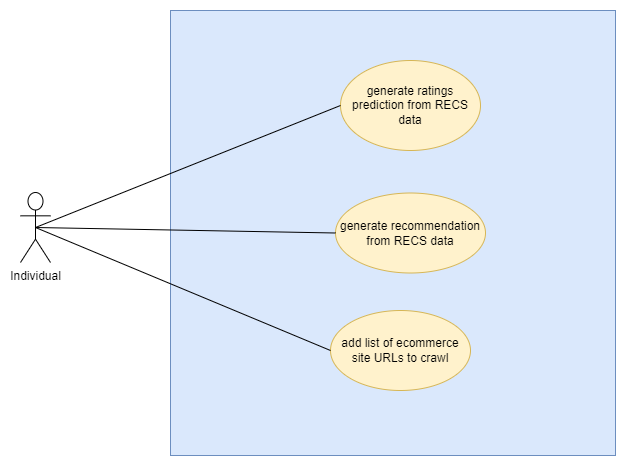

The diagram above was exported from draw.io. Its source (the exported page's mxGraphModel, read from the mxfile embedded in the PNG):
<mxGraphModel dx="1688" dy="786" grid="1" gridSize="10" guides="1" tooltips="1" connect="1" arrows="1" fold="1" page="1" pageScale="1" pageWidth="850" pageHeight="1100" math="0" shadow="0">
  <root>
    <mxCell id="0" />
    <mxCell id="1" parent="0" />
    <mxCell id="2" value="" style="group" vertex="1" connectable="0" parent="1">
      <mxGeometry x="1090" y="1140" width="595" height="445" as="geometry" />
    </mxCell>
    <mxCell id="3" value="Individual" style="shape=umlActor;verticalLabelPosition=bottom;verticalAlign=top;html=1;outlineConnect=0;" vertex="1" parent="2">
      <mxGeometry y="182" width="30" height="70" as="geometry" />
    </mxCell>
    <mxCell id="4" value="" style="whiteSpace=wrap;html=1;aspect=fixed;fillColor=#dae8fc;strokeColor=#6c8ebf;" vertex="1" parent="2">
      <mxGeometry x="150" width="445" height="445" as="geometry" />
    </mxCell>
    <mxCell id="5" value="generate recommendation from RECS data" style="ellipse;whiteSpace=wrap;html=1;fillColor=#fff2cc;strokeColor=#d6b656;" vertex="1" parent="2">
      <mxGeometry x="315" y="182.5" width="150" height="80" as="geometry" />
    </mxCell>
    <mxCell id="6" value="" style="endArrow=none;html=1;rounded=0;entryX=0.5;entryY=0.5;entryDx=0;entryDy=0;entryPerimeter=0;exitX=0;exitY=0.5;exitDx=0;exitDy=0;" edge="1" parent="2" source="5" target="3">
      <mxGeometry width="50" height="50" relative="1" as="geometry">
        <mxPoint x="280" y="232" as="sourcePoint" />
        <mxPoint x="330" y="182" as="targetPoint" />
      </mxGeometry>
    </mxCell>
    <mxCell id="7" value="generate ratings prediction from RECS data" style="ellipse;whiteSpace=wrap;html=1;fillColor=#fff2cc;strokeColor=#d6b656;" vertex="1" parent="2">
      <mxGeometry x="320" y="50" width="140" height="90" as="geometry" />
    </mxCell>
    <mxCell id="8" value="" style="endArrow=none;html=1;rounded=0;entryX=0.5;entryY=0.5;entryDx=0;entryDy=0;entryPerimeter=0;exitX=0;exitY=0.5;exitDx=0;exitDy=0;" edge="1" parent="2" source="7" target="3">
      <mxGeometry width="50" height="50" relative="1" as="geometry">
        <mxPoint x="333.75" y="332" as="sourcePoint" />
        <mxPoint x="25" y="227" as="targetPoint" />
      </mxGeometry>
    </mxCell>
    <mxCell id="9" value="add list of ecommerce site URLs to crawl" style="ellipse;whiteSpace=wrap;html=1;fillColor=#fff2cc;strokeColor=#d6b656;" vertex="1" parent="2">
      <mxGeometry x="310" y="300" width="140" height="80" as="geometry" />
    </mxCell>
    <mxCell id="10" value="" style="endArrow=none;html=1;rounded=0;exitX=0;exitY=0.5;exitDx=0;exitDy=0;entryX=0.5;entryY=0.5;entryDx=0;entryDy=0;entryPerimeter=0;" edge="1" parent="2" source="9" target="3">
      <mxGeometry width="50" height="50" relative="1" as="geometry">
        <mxPoint x="280" y="512" as="sourcePoint" />
        <mxPoint x="40" y="240" as="targetPoint" />
      </mxGeometry>
    </mxCell>
  </root>
</mxGraphModel>